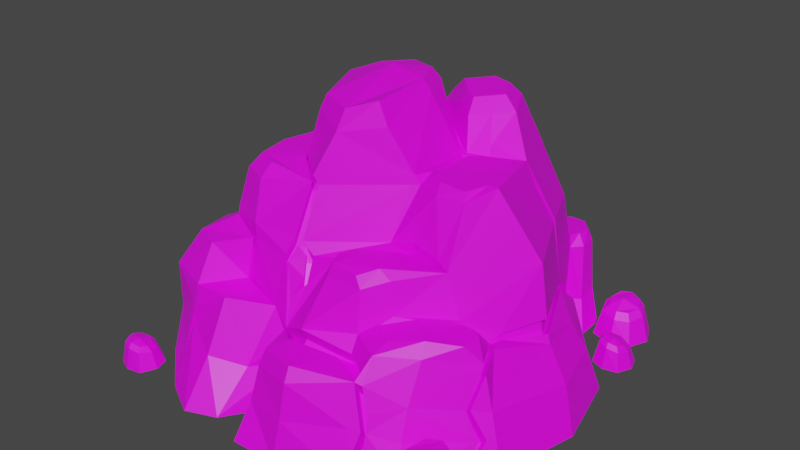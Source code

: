 # Source: new-rock.blend  (saved by Blender 2.80.75; exported with 4.5.12 LTS)
import bpy
from mathutils import Matrix  # noqa: F401  (used for matrix-valued properties, if any)

bpy.ops.wm.read_factory_settings(use_empty=True)
scene = bpy.context.scene
scene.name = 'Scene'

# ---- collections
col_collection = bpy.data.collections.new('Collection'); scene.collection.children.link(col_collection)

# ---- images (referenced by path relative to the original .blend; pixels are not part of the script)
import os
ASSET_DIR = os.environ.get("B2B_ASSET_DIR", "")  # directory of the original .blend (textures are referenced by path, not embedded)
HERE = os.path.dirname(os.path.abspath(__file__))  # packed textures are extracted next to this script under _unpacked/

def load_image(name, relpath, width, height, colorspace="sRGB"):
    """Load a texture the original file referenced (path relative to the .blend, or extracted next to this script)."""
    p = next((c for c in (os.path.join(HERE, relpath), os.path.join(ASSET_DIR, relpath)) if relpath and os.path.exists(c)), "")
    if p:
        img = bpy.data.images.load(p, check_existing=True)
        img.name = name
    else:  # same state as the original file: an image datablock whose file is absent (Cycles renders it pink)
        img = bpy.data.images.new(name, width, height)
        img.source = "FILE"
        img.filepath = "//" + (relpath or name)
    img.colorspace_settings.name = colorspace
    return img
img_treetexture_png = load_image('TreeTexture.png', 'TreeTexture.png', 1024, 1024, 'sRGB')

# ---- materials (node trees are filled in below, after node groups)
mat_material_001 = bpy.data.materials.new('Material.001')
mat_material_001.use_transparent_shadow = False

# ---- material node trees
mat_material_001.use_nodes = True; mat_material_001.node_tree.nodes.clear()
_N = mat_material_001.node_tree.nodes; _L = mat_material_001.node_tree.links
n0 = _N.new('ShaderNodeOutputMaterial'); n0.name = 'Material Output'; n0.location = (300, 300)
n1 = _N.new('ShaderNodeBsdfPrincipled'); n1.name = 'Principled BSDF'; n1.location = (10, 300)
n1.distribution = 'GGX'
n1.subsurface_method = 'BURLEY'
n1.inputs[3].default_value = 1.45
n1.inputs[27].default_value = (0.0, 0.0, 0.0, 1.0)
n1.inputs[28].default_value = 1.0
n2 = _N.new('ShaderNodeTexImage'); n2.name = 'Image Texture'; n2.location = (-280, 280)
n2.image = img_treetexture_png
_L.new(n1.outputs[0], n0.inputs[0])
_L.new(n2.outputs[0], n1.inputs[0])
n0.is_active_output = True

# ---- world
world_world = bpy.data.worlds.new('World'); scene.world = world_world
world_world.use_nodes = True; world_world.node_tree.nodes.clear()
_N = world_world.node_tree.nodes; _L = world_world.node_tree.links
n0 = _N.new('ShaderNodeOutputWorld'); n0.name = 'World Output'; n0.location = (300, 300)
n1 = _N.new('ShaderNodeBackground'); n1.name = 'Background'; n1.location = (10, 300)
n1.inputs[0].default_value = (0.05088, 0.05088, 0.05088, 1.0)
_L.new(n1.outputs[0], n0.inputs[0])
n0.is_active_output = True
world_world.color = (0.05088, 0.05088, 0.05088)
world_world.use_sun_shadow = False
world_world.sun_shadow_jitter_overblur = 0.0

# ---- meshes
me_cube_003 = bpy.data.meshes.new('Cube.003')
me_cube_003.from_pydata([(-1.412, -1.628, -0.0007963), (-1.442, -1.595, 0.1595), (-1.661, -1.605, -0.0007963), (-1.626, -1.583, 0.1941), (-1.389, -1.378, -0.0007963), (-1.432, -1.41, 0.1414), (-1.639, -1.356, -0.0007963), (-1.615, -1.398, 0.176), (-1.701, -1.473, -0.0007963), (-1.658, -1.486, 0.192), (-1.353, -1.496, -0.0007963), (-1.402, -1.496, 0.1431), (-1.545, -1.654, -0.0007963), (-1.539, -1.617, 0.1803), (-1.509, -1.313, -0.0007963), (-1.521, -1.364, 0.1548), (-1.547, -1.582, 0.2144), (-1.616, -1.555, 0.2254), (-1.643, -1.495, 0.2237), (-1.608, -1.425, 0.2111), (-1.533, -1.398, 0.1942), (-1.462, -1.435, 0.1835), (-1.439, -1.503, 0.1849), (-1.47, -1.564, 0.1979), (-1.532, -1.505, 0.2307), (1.15, -1.619, -0.0007963), (1.205, -1.557, 0.3039), (1.197, -1.215, 0.3683), (1.616, -1.619, -0.0007963), (1.55, -1.545, 0.2704), (1.616, -1.153, -0.0007963), (1.542, -1.204, 0.3348), (1.388, -1.058, -0.0007963), (1.372, -1.139, 0.3644), (1.404, -1.706, -0.0007963), (1.395, -1.614, 0.2736), (1.149, -1.38, 0.3426), (1.716, -1.386, -0.0007963), (1.62, -1.372, 0.2953), (1.213, -1.36, 0.4061), (1.251, -1.229, 0.4265), (1.357, -1.169, 0.4234), (1.493, -1.221, 0.3998), (1.555, -1.355, 0.3684), (1.499, -1.493, 0.3486), (1.376, -1.548, 0.3511), (1.258, -1.501, 0.3753), (1.358, -1.375, 0.4364), (1.585, 0.8727, -0.0007963), (1.554, 0.9055, 0.1595), (1.335, 0.8953, -0.0007963), (1.371, 0.9178, 0.1941), (1.607, 1.122, -0.0007963), (1.565, 1.091, 0.1414), (1.358, 1.145, -0.0007963), (1.381, 1.103, 0.176), (1.295, 1.027, -0.0007963), (1.338, 1.015, 0.192), (1.644, 1.005, -0.0007963), (1.594, 1.004, 0.1431), (1.451, 0.8467, -0.0007963), (1.457, 0.884, 0.1803), (1.487, 1.187, -0.0007963), (1.475, 1.137, 0.1548), (1.449, 0.9191, 0.2144), (1.381, 0.946, 0.2254), (1.354, 1.006, 0.2237), (1.388, 1.076, 0.2111), (1.463, 1.103, 0.1942), (1.534, 1.066, 0.1835), (1.558, 0.9974, 0.1849), (1.527, 0.9363, 0.1979), (1.464, 0.9961, 0.2307), (1.119, 1.273, -0.0007963), (1.161, 1.32, 0.2224), (1.119, 1.623, -0.0007963), (1.155, 1.576, 0.2707), (1.469, 1.273, -0.0007963), (1.419, 1.328, 0.1973), (1.469, 1.623, -0.0007963), (1.413, 1.585, 0.2455), (1.298, 1.695, -0.0007963), (1.286, 1.633, 0.2678), (1.31, 1.208, -0.0007963), (1.303, 1.277, 0.1997), (1.066, 1.456, -0.0007963), (1.119, 1.452, 0.2514), (1.544, 1.448, -0.0007963), (1.472, 1.459, 0.216), (1.167, 1.467, 0.299), (1.195, 1.566, 0.3144), (1.275, 1.611, 0.312), (1.376, 1.572, 0.2944), (1.423, 1.472, 0.2708), (1.381, 1.368, 0.2559), (1.289, 1.327, 0.2578), (1.2, 1.362, 0.2759), (1.275, 1.456, 0.3218), (-0.6419, 0.541, 2.183), (-0.478, -1.627, -0.0007963), (-0.3443, 0.6795, 2.227), (0.1411, -0.3095, 2.153), (-0.5155, -0.3273, 2.151), (-0.2512, 1.008, -0.0007963), (-0.2238, -0.4749, 2.07), (0.09879, 0.2548, 2.259), (-0.04029, 0.5538, 2.258), (-0.766, 0.2364, 2.15), (-0.3461, 0.8975, 1.289), (-0.3403, -0.8352, 1.289), (-0.9789, 0.2647, 1.374), (-0.2036, -1.092, 0.3566), (-0.9711, 0.7112, 1.3), (0.8548, 1.212, 0.2803), (0.3186, -0.4905, 1.333), (-0.7592, -0.8519, 1.289), (-1.294, 0.0848, 1.289), (-1.45, 0.1751, -0.0007963), (-1.409, 0.3657, -0.0007963), (-1.202, 0.5873, 1.334), (-1.087, -0.7083, 1.289), (0.3825, 1.249, 1.289), (0.4319, 1.384, -0.0007963), (0.8721, 1.192, -0.0007963), (0.9862, 0.7227, 1.27), (1.096, 1.108, -0.0007963), (0.7936, 1.163, 1.27), (0.894, -0.5479, 1.304), (0.4716, -1.01, 1.217), (0.02828, -0.8376, 1.191), (-0.2615, -1.307, -0.0007963), (-0.4963, 0.8474, 0.8053), (-0.3875, -1.032, 0.7629), (-0.9678, 0.7463, 0.8181), (0.04341, -0.7421, 1.21), (-0.7948, -0.9293, 0.8181), (-1.33, 0.007406, 0.8181), (-1.188, 0.5803, 0.8622), (0.4702, 1.392, 0.7663), (1.065, 0.7514, 0.6563), (0.853, 1.224, 0.7663), (-0.2135, -1.1, 0.664), (0.4933, -1.139, 0.748), (1.376, 0.434, 0.6045), (1.579, 0.6003, -0.0007963), (1.577, -0.7675, -0.0007963), (1.445, -0.7121, 0.4472), (-0.165, -1.741, -0.0007963), (0.742, -1.533, -0.0007963), (-0.07695, -1.52, 0.607), (0.7052, -1.346, 0.7094), (0.6313, 1.606, 0.7663), (0.5539, 1.687, -0.0007963), (1.048, 1.45, -0.0007963), (0.9203, 1.467, 0.7663), (-0.7526, 1.114, 0.8138), (-0.6876, 1.485, -0.0007963), (-1.191, 1.236, 0.8359), (-1.44, 1.579, -0.0007963), (-1.275, 0.7582, 0.8181), (-1.699, 0.8549, -0.0007963), (0.8798, -0.3387, 1.776), (0.4301, -0.2828, 1.764), (0.02601, 0.5999, 1.832), (0.3951, 0.346, 1.68), (-0.2592, 0.8842, 1.907), (0.8322, 0.506, 1.803), (-0.632, -0.3924, 1.736), (-0.8174, 1.013, 0.8881), (-0.7276, -1.244, 0.8028), (-0.7414, -1.729, -0.0007963), (-1.024, -1.257, 0.8181), (-1.054, -1.561, -0.0007963), (-1.462, -1.212, -0.0007963), (-1.505, -0.3083, 0.8181), (-1.659, -0.1467, -0.0007963), (-1.417, -1.116, 0.8181), (1.309, 0.05678, 1.27), (-1.171, -0.5215, 0.8181), (1.749, -0.07292, -0.0007963), (1.441, 0.01949, 0.6507), (0.4269, -0.1427, 1.824), (0.9991, -0.1059, 1.846), (-1.712, -0.7265, -0.0007963), (-1.56, -0.718, 0.8181), (-0.7686, -0.8723, 1.165), (-1.093, -0.7213, 1.21), (-1.015, -1.085, 1.125), (-1.25, -0.982, 1.125), (-1.116, -0.6019, 1.198), (-1.282, -0.6919, 1.125), (0.08071, 0.6445, 2.051), (0.2916, 0.4782, 2.049), (-0.1402, 0.8747, 2.063), (0.4911, 0.9132, 2.146), (0.63, 0.6316, 2.115), (0.1983, 1.028, 2.129), (0.4863, -1.06, 0.8777), (1.183, -0.4052, 0.7607), (1.346, -0.6959, 0.8013), (0.7525, -1.208, 0.8805), (1.261, -0.5345, 0.8013), (0.3992, -0.9724, 1.29), (0.08164, -0.8164, 1.293), (0.8498, -0.2986, 1.842), (0.5162, -0.2332, 1.848), (0.5058, -0.1252, 1.848), (0.9182, -0.1144, 1.847), (0.4908, 0.2073, 1.848), (0.8258, 0.3381, 1.848), (-0.1799, -0.4169, 2.253), (0.03661, -0.2848, 2.327), (-0.3472, 0.6027, 2.328), (-0.2978, 0.2687, 2.395), (-0.6013, 0.4845, 2.29), (-0.7073, 0.2244, 2.262), (-0.4771, -0.2956, 2.263), (0.03115, 0.2401, 2.355), (-0.0876, 0.4954, 2.354), (-0.04457, -1.477, 0.7399), (-0.3461, 0.8975, 0.4226), (1.024, -0.9606, 0.9902), (0.8103, -0.7984, 1.002), (1.235, -0.6198, 0.9584), (0.7764, -1.081, 0.9436), (1.233, -0.7857, 0.9436), (1.17, -0.5794, 0.9584), (0.1339, 0.6767, 2.172), (0.2762, 0.5644, 2.171), (-0.01516, 0.832, 2.18), (0.4109, 0.858, 2.236), (0.5046, 0.668, 2.216), (0.2133, 0.9356, 2.225), (0.5093, -0.4913, 1.303), (-0.1638, 1.2, 1.366), (-0.2145, 1.544, -0.0007963), (0.1403, -0.9927, 1.204), (-0.1873, 1.35, 0.8181), (0.2373, -1.732, -0.0007963), (0.2855, -1.618, 0.6581), (0.6373, -0.3566, 1.771), (0.5448, 0.4286, 1.783), (0.02907, 0.9514, 2.096), (0.4608, 0.5549, 2.082), (0.1619, -0.9583, 1.299), (0.62, -0.2902, 1.848), (0.5713, 0.2753, 1.848), (0.5917, -0.1477, 1.848), (0.2754, -1.555, 0.7712), (0.2724, 0.7674, 2.204), (0.09906, 0.8838, 2.203), (0.3904, 0.6162, 2.193), (0.6259, -0.8557, 1.274), (1.111, -1.373, -0.0007963), (1.05, -1.177, 0.5532), (1.054, -1.031, 0.8839), (0.1576, -0.7022, 1.313), (0.5186, -0.8526, 1.338), (0.6092, -0.9663, 0.9554), (0.9979, -0.6017, 0.9554), (0.2932, -0.7783, 1.352), (0.5185, 1.396, 0.8608), (0.8235, 1.263, 0.8608), (0.6461, 1.564, 0.8608), (0.8767, 1.455, 0.8608), (0.3486, 1.564, -0.0007963), (1.06, 1.194, -0.0007963), (0.9291, 1.317, 0.7663), (0.4867, 1.511, 0.7663), (0.8604, 1.347, 0.8608), (0.5554, 1.48, 0.8608), (0.8642, 1.691, -0.0007963), (0.7819, 1.562, 0.8608), (0.8042, 1.611, 0.7663), (-0.4751, -1.285, 0.2922), (-1.411, 0.1003, 0.4226), (-0.8342, 0.6354, 1.822), (0.4319, 1.384, 0.2784), (-1.332, 0.4544, 0.4226), (1.477, 0.5171, 0.3781), (1.511, -0.7398, 0.2402), (-0.1143, -1.588, 0.3112), (0.7236, -1.44, 0.3713), (0.5643, 1.642, 0.3966), (0.9584, 1.473, 0.3247), (-0.7146, 1.32, 0.4183), (-1.306, 1.373, 0.4524), (-1.516, 0.8284, 0.4226), (-0.7484, -1.445, 0.3631), (-1.087, -1.279, 0.4654), (-1.586, -0.2155, 0.4226), (-1.417, -1.116, 0.4226), (-1.652, -0.7048, 0.3809), (1.619, -0.006416, 0.376), (0.2637, -1.669, 0.3499), (1.065, -1.267, 0.3065), (0.3993, 1.572, 0.3297), (0.975, 1.273, 0.2834), (0.8005, 1.658, 0.3522), (-1.352, -0.1475, 0.9312), (-1.489, -0.6226, 0.9312), (-1.454, -0.3595, 0.9312), (-0.3641, -0.9121, 1.179), (-0.8886, 0.2041, 1.736), (-1.142, 0.7666, 0.8845), (-1.095, 0.6724, 0.9094), (-1.24, -0.4964, 0.9312), (-0.3378, -0.6322, 1.689), (-1.128, 1.143, 0.9122), (-0.6532, 0.8432, 0.873), (-0.9547, 0.7785, 0.8812), (-0.9382, -0.5622, 1.742), (-1.021, -0.6399, 1.623), (-0.9832, -0.277, 1.746), (-1.09, -0.2569, 1.623), (-0.7829, -0.7439, 1.623), (-0.7518, -0.6434, 1.741), (1.081, -1.383, -0.0007963), (1.083, -1.376, -0.0007963), (1.174, -1.185, 0.1992), (1.1, -1.35, 0.076), (1.334, -1.079, -0.0007963), (0.7575, -1.321, 0.6857), (0.07751, -1.224, 0.8341), (0.4415, -1.238, 0.7535), (0.03784, -1.314, 0.7772), (0.7238, -1.292, 0.7767), (0.8347, -1.384, 0.3502), (0.8038, -1.399, 0.3561), (0.8257, -1.348, 0.4831), (0.8474, -1.443, 0.1591), (0.06974, -1.195, 0.675), (0.4926, -1.083, 0.631), (0.7569, -1.265, 0.5687), (0.7046, -1.291, 0.5924), (0.4409, -1.182, 0.6365), (-0.2142, -1.045, 0.5469), (0.03721, -1.259, 0.6602), (0.07688, -1.169, 0.717), (0.7232, -1.236, 0.6597), (0.834, -1.328, 0.2332), (0.8032, -1.344, 0.2391), (0.8251, -1.292, 0.3661), (0.7414, -1.478, -0.0007963), (0.8468, -1.387, -0.0007963), (1.388, 0.03732, 0.8396), (1.057, 0.7484, 0.7203), (1.32, -0.8593, 0.4808), (1.392, -1.008, -0.0007963), (1.034, 0.9877, 0.3606), (1.088, 1.021, 0.1916), (1.427, -0.84, 0.2528), (1.031, 0.8261, 0.6737), (1.202, -0.3161, 0.794), (1.369, -0.6996, 0.7201), (1.465, -0.7941, 0.2471), (1.406, -1.004, 0.002311), (1.279, -0.4804, 0.7866), (1.341, -0.8344, 0.4751), (1.088, 0.9351, 0.4897), (1.228, -0.3141, 0.764), (1.417, 0.02802, 0.7225), (1.013, 0.7424, 0.6843), (1.022, 0.7454, 0.6203), (0.9881, 0.8201, 0.6377), (1.356, 0.02852, 0.7409), (1.345, 0.03135, 0.8036), (1.218, -0.5404, 0.7654), (1.303, -0.7019, 0.7654), (1.14, -0.4112, 0.7247), (1.236, -0.4863, 0.7506), (1.185, -0.3201, 0.7281), (1.037, 0.9239, 0.3452), (0.991, 0.9817, 0.3246), (1.298, -0.8404, 0.4392), (1.277, -0.8653, 0.4448), (1.045, 1.015, 0.1556), (1.422, -0.8001, 0.2111), (1.383, -0.846, 0.2168), (1.349, -1.014, -0.0007963), (1.14, -0.3656, 0.8099), (1.326, -0.7056, 0.6842), (1.363, -1.01, 0.002311), (1.045, 0.9291, 0.4538), (1.374, 0.02205, 0.6865), (0.6644, -0.8709, 1.005), (0.9639, -0.5764, 0.9546), (0.6304, -0.7931, 1.017), (0.3632, 0.374, 1.783), (0.5239, 0.46, 1.858), (1.018, -0.5385, 0.953), (1.052, 0.7467, 0.7559), (1.011, 0.6707, 1.27), (0.5278, -0.4771, 1.395), (0.343, 0.33, 1.782), (0.3677, -0.3111, 1.758), (0.3775, -0.2876, 1.835), (0.9255, 0.5126, 1.605), (0.7895, -0.5185, 1.354), (0.5093, -0.4913, 1.243), (0.3186, -0.4905, 1.274), (0.9862, 0.7227, 1.211), (0.8322, 0.506, 1.744), (0.894, -0.5479, 1.245), (1.052, 0.7467, 0.6966), (1.011, 0.6707, 1.211), (0.5278, -0.4771, 1.336), (0.9255, 0.5126, 1.545), (0.7895, -0.5185, 1.294), (-0.9623, 0.2536, 1.441), (-0.2894, -0.8074, 1.267), (-0.3354, -0.9289, 1.132), (-0.9629, 0.2846, 1.431), (-0.7948, -0.9293, 0.6967), (-0.7251, -0.8766, 1.045), (-0.6279, -0.3811, 1.745), (-0.862, 0.1985, 1.788), (-0.7251, -0.8766, 1.166), (-0.3415, -0.6143, 1.735), (-0.8841, 0.2394, 1.743), (-0.287, -0.6097, 1.669), (-0.7894, -0.9175, 0.8898), (-1.091, -0.7163, 1.24), (-1.093, -0.7213, 1.088), (-0.7686, -0.8723, 1.043), (-0.3875, -1.032, 0.6416), (-0.7584, -0.9264, 0.8801), (-1.116, -0.6019, 1.077), (-0.7894, -0.9175, 0.7685), (-0.7592, -0.8519, 1.168), (-1.091, -0.7163, 1.119), (-0.7584, -0.9264, 0.7587), (-0.2639, -0.7953, 1.22), (-0.3403, -0.8352, 1.215), (-0.9789, 0.2647, 1.3), (-0.9711, 0.7112, 1.226), (-1.294, 0.0848, 1.215), (-0.3641, -0.9121, 1.105), (-0.3875, -1.032, 0.6891), (-0.2615, -0.5975, 1.622), (-0.3378, -0.6322, 1.615), (-0.3129, -0.8907, 1.109), (-0.8529, 0.1946, 1.752), (-0.8886, 0.2041, 1.662), (-0.632, -0.3924, 1.662), (-0.9623, 0.2536, 1.367), (-0.9629, 0.2846, 1.357), (-0.6189, -0.385, 1.709), (-0.316, -0.6021, 1.688), (-0.8841, 0.2394, 1.669), (-0.1703, -0.816, 1.186), (-0.2146, -0.8497, 1.19), (-0.1326, -0.9338, 1.005), (-0.2436, -1.01, 0.8842), (-0.1685, -0.9289, 1.046), (-0.307, -0.8406, 1.239), (-0.2639, -0.7953, 1.225), (-0.3129, -0.8907, 1.114), (-0.1703, -0.816, 1.117), (-0.2146, -0.8497, 1.121), (-0.1326, -0.9338, 0.936), (-0.2436, -1.01, 0.8152), (-0.1685, -0.9289, 0.977), (-0.2842, -0.8363, 1.177), (-1.321, 0.02707, 0.8735), (-1.533, -0.7155, 0.8478), (-1.402, 0.1423, 0.4226), (-1.149, -0.553, 0.967), (-1.316, 0.06382, 0.8224), (-1.411, 0.1003, 0.3261), (-1.45, 0.1751, -0.0007963), (-1.171, -0.5215, 0.7216), (-1.33, 0.007406, 0.7216), (-1.56, -0.718, 0.7216), (-1.479, -0.7104, 0.811), (-1.321, 0.02707, 0.8412), (-1.402, 0.1423, 0.3261), (-1.149, -0.553, 0.8705), (-1.316, 0.06382, 0.726), (-1.173, -0.4718, 0.9539), (-1.149, -0.553, 0.9058), (-1.116, -0.6019, 1.137), (-1.173, -0.4718, 0.8927), (0.004268, 0.5897, 1.945), (-0.4005, 0.8813, 1.29), (-0.969, 0.7335, 0.994), (-0.3889, 0.8894, 1.54), (-0.4852, 0.8511, 0.5757), (-0.4963, 0.8474, 0.5398), (-0.9678, 0.7463, 0.5526), (-1.188, 0.5803, 0.5968), (-0.969, 0.7335, 0.7285), (-1.341, 0.4158, 0.4226), (-1.332, 0.4544, 0.3416), (-1.409, 0.3657, -0.0007963), (-1.188, 0.5803, 0.7813), (-1.341, 0.4158, 0.3416), (-1.202, -1.31, 0.1603), (-1.047, -1.285, 0.6198), (-0.9751, -1.255, 0.8156), (-1.091, -1.264, 0.6488), (-1.642, -0.6253, 0.3877), (-1.639, -0.6021, 0.3897), (-1.632, -0.7077, 0.4761), (-1.546, -0.7571, 0.8181), (-1.658, -0.5445, 0.2106), (-1.621, -0.6744, 0.5094), (-0.2097, -1.097, 0.5462), (-0.42, 1.017, 0.4527), (-0.2721, 1.038, 0.02627), (0.9612, 0.6875, 1.356), (0.9542, 0.6777, 1.381), (0.9492, 0.6706, 1.339), (0.476, 1.23, 1.285), (0.5566, 1.213, 1.281), (0.4085, 1.292, 1.134), (0.4245, 1.318, 1.039), (0.6221, 1.028, 1.766), (0.6662, 1.058, 1.639), (0.862, 1.006, 1.27), (-0.07777, 1.357, 0.8095), (0.1557, 1.305, 1.042), (0.1682, 1.327, 0.9865), (0.8467, 0.9611, 1.345), (0.6859, 0.9438, 1.703), (0.7636, 1.024, 1.463), (0.5229, 1.26, 1.152), (0.5322, 1.089, 1.636), (0.5105, 1.147, 1.489), (0.5202, 1.182, 1.388), (0.6444, 1.126, 1.464), (-0.06252, -1.165, 0.7522), (0.02619, -1.202, 0.8041), (-0.01757, -1.014, 0.9576), (-0.02542, -1.13, 0.8265), (-0.04496, -0.9741, 0.9715), (-1.692, -0.5138, -0.0007963)], [(385, 387)], [(12, 13, 3, 2), (8, 9, 7, 6), (14, 15, 5, 4), (10, 11, 1, 0), (11, 5, 21, 22), (5, 15, 20, 21), (4, 5, 11, 10), (2, 3, 9, 8), (13, 1, 23, 16), (15, 7, 19, 20), (6, 7, 15, 14), (0, 1, 13, 12), (24, 16, 23, 22), (20, 24, 22, 21), (19, 18, 24, 20), (18, 17, 16, 24), (9, 3, 17, 18), (3, 13, 16, 17), (1, 11, 22, 23), (7, 9, 18, 19), (32, 33, 31, 30), (37, 38, 29, 28), (34, 35, 26, 25), (35, 29, 44, 45), (29, 38, 43, 44), (28, 29, 35, 34), (36, 26, 46, 39), (38, 31, 42, 43), (30, 31, 38, 37), (25, 26, 36, 318, 317), (47, 39, 46, 45), (43, 47, 45, 44), (42, 41, 47, 43), (41, 40, 39, 47), (33, 27, 40, 41), (27, 36, 39, 40), (26, 35, 45, 46), (31, 33, 41, 42), (60, 61, 51, 50), (56, 57, 55, 54), (62, 63, 53, 52), (58, 59, 49, 48), (59, 53, 69, 70), (53, 63, 68, 69), (52, 53, 59, 58), (50, 51, 57, 56), (61, 49, 71, 64), (63, 55, 67, 68), (54, 55, 63, 62), (48, 49, 61, 60), (72, 64, 71, 70), (68, 72, 70, 69), (67, 66, 72, 68), (66, 65, 64, 72), (57, 51, 65, 66), (51, 61, 64, 65), (49, 59, 70, 71), (55, 57, 66, 67), (85, 86, 76, 75), (81, 82, 80, 79), (87, 88, 78, 77), (83, 84, 74, 73), (84, 78, 94, 95), (78, 88, 93, 94), (77, 78, 84, 83), (75, 76, 82, 81), (86, 74, 96, 89), (88, 80, 92, 93), (79, 80, 88, 87), (73, 74, 86, 85), (97, 89, 96, 95), (93, 97, 95, 94), (92, 91, 97, 93), (91, 90, 89, 97), (82, 76, 90, 91), (76, 86, 89, 90), (74, 84, 95, 96), (80, 82, 91, 92), (132, 411, 441, 438), (126, 518, 525, 519), (276, 98, 100, 165), (120, 115, 315, 312), (98, 107, 215, 214), (106, 100, 212, 218), (184, 465, 474, 473), (114, 233, 399, 400), (107, 102, 216, 215), (121, 234, 242, 196), (133, 131, 309, 310), (131, 133, 489, 488), (189, 186, 423, 427), (178, 136, 299, 306), (140, 126, 519, 124, 391, 346, 352), (138, 516, 526, 514, 126, 140), (173, 291, 292, 183), (177, 392, 397, 166, 182), (237, 234, 121, 515, 521, 520), (134, 129, 203, 256), (271, 298, 284, 153), (236, 323, 142, 197, 128), (266, 265, 152, 271, 153), (113, 140, 352, 349), (275, 117, 175, 290), (278, 137, 159, 287), (286, 157, 155, 285), (136, 174, 301, 299), (294, 238, 148, 282), (295, 254, 322, 329, 327), (293, 180, 146, 280), (350, 349, 373, 376), (146, 180, 357, 354), (111, 130, 147, 281), (142, 326, 200, 197), (283, 151, 273, 298), (268, 138, 261, 270), (297, 266, 153, 284), (296, 268, 151, 283), (286, 158, 160, 287), (288, 169, 499, 498, 289), (131, 155, 168, 309), (220, 103, 509, 508), (163, 388, 192, 191), (181, 162, 205, 206), (165, 193, 242, 234, 108), (144, 279, 293, 179), (121, 196, 194, 517, 527, 528, 529, 513), (149, 281, 294, 239), (115, 109, 307, 315), (307, 167, 311, 316), (166, 397, 407, 402), (167, 303, 313, 311), (116, 120, 312, 314), (289, 498, 497), (292, 503, 501), (274, 132, 169, 288), (291, 176, 504, 503, 292), (171, 135, 421, 185, 187), (132, 135, 499, 169), (184, 178, 306, 300), (184, 504, 465), (131, 220, 508), (235, 237, 520, 138, 277, 122), (182, 166, 209, 207), (351, 348, 379, 378), (279, 143, 180, 293), (127, 177, 182, 161), (355, 358, 374, 377), (102, 104, 210, 216), (185, 186, 188, 187), (186, 189, 190, 188), (174, 184, 300, 301), (310, 309, 168, 308), (178, 184, 473, 471), (176, 171, 187, 188), (194, 196, 232, 230), (242, 193, 229, 250), (259, 390, 386, 385, 258, 222), (165, 163, 191, 193), (259, 226, 198), (254, 347, 199, 255), (221, 222, 258, 224), (180, 361, 360, 357), (260, 256, 203, 244), (252, 127, 257), (236, 128, 202, 244), (247, 245, 204, 207), (246, 247, 207, 209), (240, 161, 204, 245), (241, 164, 208, 246), (164, 181, 206, 208), (161, 182, 207, 204), (109, 302, 437, 433), (218, 212, 213, 217), (217, 213, 210, 211), (212, 214, 215, 213), (104, 101, 211, 210), (105, 106, 218, 217), (100, 98, 214, 212), (141, 149, 219), (239, 150, 248), (259, 222, 221, 225, 223, 226), (197, 200, 224, 258), (201, 198, 226, 223), (197, 258, 385), (199, 201, 223, 225), (250, 249, 230, 232), (249, 251, 231, 230), (193, 191, 227, 229), (243, 195, 231, 251), (195, 194, 230, 231), (191, 192, 228, 227), (227, 228, 251, 249), (229, 227, 249, 250), (149, 239, 248, 219), (248, 324, 325, 219), (166, 241, 246, 209), (162, 240, 245, 205), (208, 206, 247, 246), (206, 205, 245, 247), (129, 236, 244, 203), (257, 260, 244, 202), (196, 242, 250, 232), (114, 393, 240, 162), (281, 147, 238, 294), (129, 141, 531, 534, 535), (131, 108, 234, 237), (286, 287, 159, 157), (127, 233, 260, 257), (255, 199, 225, 221), (200, 255, 221, 224), (128, 252, 257, 202), (233, 114, 256, 260), (150, 322, 326), (280, 146, 358, 355), (136, 275, 290, 174), (114, 134, 256), (99, 130, 111, 274), (261, 262, 269, 264, 272, 263, 270), (154, 273, 272, 264), (138, 140, 262, 261), (267, 154, 264, 269), (140, 267, 269, 262), (277, 138, 268, 296), (113, 123, 266, 297), (151, 268, 270, 263), (123, 122, 265, 266), (298, 273, 154, 284), (272, 273, 151, 263), (145, 280, 355, 356), (213, 215, 216, 210), (112, 110, 434, 435), (112, 276, 165, 486, 484), (122, 277, 296, 265), (140, 113, 297, 267), (303, 167, 444, 443), (99, 274, 288, 170), (183, 292, 501, 505, 536), (172, 289, 497, 291, 173), (170, 288, 289, 172), (158, 286, 285, 156), (265, 296, 283, 152), (267, 297, 284, 154), (152, 283, 298, 271), (141, 507, 111, 281, 149), (125, 350, 359, 279, 144), (179, 293, 280, 145), (253, 320, 295, 327, 330, 148), (239, 294, 282, 150), (118, 278, 287, 160), (117, 466, 492, 118), (141, 132, 507), (123, 113, 349, 350, 125), (467, 479, 464, 475, 477), (101, 105, 217, 211), (197, 385, 252, 128), (326, 142, 332, 339), (219, 325, 141), (220, 131, 237, 235, 103), (134, 450, 452, 453, 454, 451, 411, 132, 141, 129), (132, 426, 431, 425), (306, 299, 301), (112, 119, 116, 110), (186, 185, 424, 423), (415, 416, 442, 447), (305, 310, 308, 304), (425, 431, 428, 413), (316, 311, 312, 315), (303, 314, 313), (307, 316, 315), (311, 313, 314, 312), (410, 420, 439, 432), (155, 157, 308, 168), (137, 133, 310, 305), (157, 159, 304, 308), (159, 137, 305, 304), (321, 319, 27, 33, 32), (319, 320, 318, 36, 27), (141, 325, 337, 336), (328, 150, 282), (327, 329, 342, 340), (150, 324, 248), (148, 328, 282), (322, 150, 334, 333), (329, 322, 333, 342), (326, 322, 254, 255, 200), (325, 324, 335, 337), (150, 328, 341, 334), (148, 330, 344, 343), (332, 335, 334), (340, 342, 333, 334, 341), (339, 332, 334), (341, 343, 344, 340), (337, 335, 332, 331), (336, 337, 331), (332, 338, 331), (338, 336, 331), (142, 323, 338, 332), (324, 150, 334, 335), (150, 326, 339, 334), (323, 532, 531, 141, 336, 338), (328, 148, 343, 341), (330, 327, 340, 344), (372, 363, 383), (348, 351, 295, 320, 253), (346, 345, 366, 362), (358, 354, 381, 374), (347, 351, 378, 375), (361, 139, 363, 384), (351, 347, 254, 295), (345, 346, 391, 392, 177), (199, 347, 375, 368), (360, 361, 384, 371), (345, 353, 380, 366), (198, 201, 367, 369), (361, 180, 143, 139), (354, 358, 146), (348, 356, 382, 379), (359, 139, 143, 279), (357, 360, 371, 370), (353, 198, 369, 380), (363, 365, 384), (363, 362, 366, 365), (364, 362, 363), (373, 364, 363, 372), (366, 380, 369, 371, 365), (368, 375, 374, 381), (376, 373, 372), (382, 377, 378, 379), (370, 371, 369, 367), (371, 384, 365), (377, 374, 375, 378), (381, 370, 367, 368), (383, 376, 372), (139, 359, 383, 363), (352, 346, 362, 364), (354, 357, 370, 381), (201, 199, 368, 367), (349, 352, 364, 373), (356, 355, 377, 382), (359, 350, 376, 383), (385, 386, 127, 252), (397, 392, 405, 407), (386, 390, 127), (259, 198, 390), (124, 510, 512, 401), (395, 396, 101, 104, 418, 420), (388, 389, 243, 192), (393, 398, 127, 161, 240), (389, 166, 195, 243), (395, 420, 410, 114), (127, 390, 198, 353, 345, 177), (396, 394, 105, 101), (399, 403, 408, 406), (406, 400, 399), (405, 404, 401), (402, 407, 405, 401, 512), (233, 127, 403, 399), (398, 393, 406, 408), (131, 484, 108), (127, 398, 408, 403), (393, 114, 400, 406), (392, 391, 404, 405), (391, 124, 401, 404), (112, 412, 419, 276), (409, 116, 314, 303), (419, 416, 107, 98, 276), (116, 409, 445, 436), (418, 415, 447, 448), (306, 301, 300), (417, 115, 429, 414), (115, 417, 302, 109), (415, 418, 104, 102), (416, 415, 102, 107), (110, 116, 436, 434), (416, 419, 449, 442), (422, 115, 120), (450, 410, 456, 458), (189, 422, 120, 116, 464, 479), (426, 417, 414, 431), (417, 426, 132, 302), (423, 424, 429, 430), (424, 414, 429), (430, 427, 423), (428, 431, 414, 424), (422, 189, 427, 430), (421, 135, 413, 428), (185, 421, 428, 424), (115, 422, 430, 429), (135, 132, 425, 413), (434, 436, 445), (443, 442, 449), (440, 448, 447, 444), (444, 447, 442, 443), (437, 441, 432, 433), (434, 445, 446, 435), (432, 439, 440, 433), (438, 441, 437), (449, 446, 445, 443), (439, 448, 440), (419, 412, 446, 449), (167, 307, 440, 444), (420, 418, 448, 439), (412, 112, 435, 446), (302, 132, 438, 437), (409, 303, 443, 445), (307, 109, 433, 440), (456, 457, 463, 459, 458), (411, 455, 463, 457), (450, 134, 114, 410), (451, 455, 411), (459, 462, 461, 460, 458), (454, 453, 461, 462), (452, 450, 458, 460), (455, 451, 459, 463), (451, 454, 462, 459), (453, 452, 460, 461), (472, 475, 478), (136, 178, 471, 472), (466, 468, 137, 492), (465, 467, 477, 474), (467, 465, 190, 189), (468, 464, 116), (471, 473, 474, 477), (469, 472, 478, 476), (477, 475, 472, 471), (476, 470, 469), (464, 468, 478, 475), (468, 466, 476, 478), (275, 136, 472, 469), (117, 275, 469, 470), (466, 117, 470, 476), (482, 480, 481), (189, 479, 482, 481), (467, 189, 481, 480), (485, 137, 119, 112), (165, 108, 484, 486), (394, 483, 106, 105), (192, 243, 251, 228), (131, 485, 112, 484), (483, 165, 100, 106), (489, 491, 487, 488), (489, 490, 491), (133, 137, 490, 489), (131, 488, 487), (485, 131, 487, 491), (137, 485, 491, 490), (494, 496, 493), (118, 492, 496, 494), (137, 278, 493, 495), (496, 495, 493), (278, 118, 494, 493), (492, 137, 495, 496), (497, 500, 171, 176, 291), (171, 500, 497, 498), (499, 135, 171), (498, 499, 171), (502, 505, 501), (503, 504, 184), (465, 504, 176, 188, 190), (501, 503, 184, 506, 502), (502, 506, 184, 174, 290), (507, 132, 274, 111), (508, 509, 156, 285), (131, 508, 285, 155), (520, 522, 516, 138), (516, 522, 520, 521, 515), (519, 510, 124), (510, 519, 525, 518, 517, 524, 523, 511), (511, 523, 524, 517, 194, 195, 166), (514, 526, 516, 515, 513), (513, 515, 121), (512, 510, 511, 166, 402), (513, 529, 528, 527, 517, 518, 530, 514), (514, 530, 518, 126), (535, 534, 531, 532, 533, 129), (533, 532, 323, 236, 129), (116, 119, 137, 468), (536, 505, 502, 290, 175), (114, 162, 395), (162, 181, 396, 395), (181, 164, 394, 396), (163, 165, 483), (388, 163, 483, 394), (164, 241, 389, 388, 394), (166, 389, 241)])
_uv = me_cube_003.uv_layers.new(name='UVMap')
_uv.uv.foreach_set('vector', [0.5375, 0.3536, 0.5367, 0.5398, 0.5367, 0.5398, 0.5375, 0.3536, 0.6312, 0.3536, 0.6304, 0.5398, 0.7242, 0.5398, 0.725, 0.3536, 0.725, 0.3536, 0.7242, 0.5398, 0.7242, 0.5398, 0.725, 0.3536, 0.6312, 0.3536, 0.6304, 0.5398, 0.5367, 0.5398, 0.5375, 0.3536, 0.6343, 0.657, 0.7281, 0.657, 0.7281, 0.657, 0.6343, 0.657, 0.7281, 0.657, 0.7281, 0.657, 0.7281, 0.657, 0.7281, 0.657, 0.725, 0.3536, 0.7242, 0.5398, 0.6304, 0.5398, 0.6312, 0.3536, 0.5375, 0.3536, 0.5367, 0.5398, 0.6304, 0.5398, 0.6312, 0.3536, 0.5406, 0.657, 0.5406, 0.657, 0.5406, 0.657, 0.5406, 0.657, 0.7281, 0.657, 0.7281, 0.657, 0.7281, 0.657, 0.7281, 0.657, 0.725, 0.3536, 0.7242, 0.5398, 0.7242, 0.5398, 0.725, 0.3536, 0.5375, 0.3536, 0.5367, 0.5398, 0.5367, 0.5398, 0.5375, 0.3536, 0.6148, 0.6141, 0.5211, 0.6141, 0.5211, 0.6141, 0.6148, 0.6141, 0.7086, 0.6141, 0.6148, 0.6141, 0.6148, 0.6141, 0.7086, 0.6141, 0.7086, 0.6141, 0.6148, 0.6141, 0.6148, 0.6141, 0.7086, 0.6141, 0.6148, 0.6141, 0.5211, 0.6141, 0.5211, 0.6141, 0.6148, 0.6141, 0.6343, 0.657, 0.5406, 0.657, 0.5406, 0.657, 0.6343, 0.657, 0.5406, 0.657, 0.5406, 0.657, 0.5406, 0.657, 0.5406, 0.657, 0.5406, 0.657, 0.6343, 0.657, 0.6343, 0.657, 0.5406, 0.657, 0.7281, 0.657, 0.6343, 0.657, 0.6343, 0.657, 0.7281, 0.657, 0.6312, 0.3536, 0.6304, 0.5398, 0.7242, 0.5398, 0.725, 0.3536, 0.725, 0.3536, 0.7242, 0.5398, 0.7242, 0.5398, 0.725, 0.3536, 0.6312, 0.3536, 0.6304, 0.5398, 0.5367, 0.5398, 0.5375, 0.3536, 0.6343, 0.657, 0.7281, 0.657, 0.7281, 0.657, 0.6343, 0.657, 0.7281, 0.657, 0.7281, 0.657, 0.7281, 0.657, 0.7281, 0.657, 0.725, 0.3536, 0.7242, 0.5398, 0.6304, 0.5398, 0.6312, 0.3536, 0.5406, 0.657, 0.5406, 0.657, 0.5406, 0.657, 0.5406, 0.657, 0.7281, 0.657, 0.7281, 0.657, 0.7281, 0.657, 0.7281, 0.657, 0.725, 0.3536, 0.7242, 0.5398, 0.7242, 0.5398, 0.725, 0.3536, 0.5375, 0.3536, 0.5367, 0.5398, 0.5367, 0.5398, 0.5367, 0.3607, 0.5375, 0.3536, 0.6148, 0.6141, 0.5211, 0.6141, 0.5211, 0.6141, 0.6148, 0.6141, 0.7086, 0.6141, 0.6148, 0.6141, 0.6148, 0.6141, 0.7086, 0.6141, 0.7086, 0.6141, 0.6148, 0.6141, 0.6148, 0.6141, 0.7086, 0.6141, 0.6148, 0.6141, 0.5211, 0.6141, 0.5211, 0.6141, 0.6148, 0.6141, 0.6343, 0.657, 0.5406, 0.657, 0.5406, 0.657, 0.6343, 0.657, 0.5406, 0.657, 0.5406, 0.657, 0.5406, 0.657, 0.5406, 0.657, 0.5406, 0.657, 0.6343, 0.657, 0.6343, 0.657, 0.5406, 0.657, 0.7281, 0.657, 0.6343, 0.657, 0.6343, 0.657, 0.7281, 0.657, 0.5375, 0.3536, 0.5367, 0.5398, 0.5367, 0.5398, 0.5375, 0.3536, 0.6312, 0.3536, 0.6304, 0.5398, 0.7242, 0.5398, 0.725, 0.3536, 0.725, 0.3536, 0.7242, 0.5398, 0.7242, 0.5398, 0.725, 0.3536, 0.6312, 0.3536, 0.6304, 0.5398, 0.5367, 0.5398, 0.5375, 0.3536, 0.6343, 0.657, 0.7281, 0.657, 0.7281, 0.657, 0.6343, 0.657, 0.7281, 0.657, 0.7281, 0.657, 0.7281, 0.657, 0.7281, 0.657, 0.725, 0.3536, 0.7242, 0.5398, 0.6304, 0.5398, 0.6312, 0.3536, 0.5375, 0.3536, 0.5367, 0.5398, 0.6304, 0.5398, 0.6312, 0.3536, 0.5406, 0.657, 0.5406, 0.657, 0.5406, 0.657, 0.5406, 0.657, 0.7281, 0.657, 0.7281, 0.657, 0.7281, 0.657, 0.7281, 0.657, 0.725, 0.3536, 0.7242, 0.5398, 0.7242, 0.5398, 0.725, 0.3536, 0.5375, 0.3536, 0.5367, 0.5398, 0.5367, 0.5398, 0.5375, 0.3536, 0.6148, 0.6141, 0.5211, 0.6141, 0.5211, 0.6141, 0.6148, 0.6141, 0.7086, 0.6141, 0.6148, 0.6141, 0.6148, 0.6141, 0.7086, 0.6141, 0.7086, 0.6141, 0.6148, 0.6141, 0.6148, 0.6141, 0.7086, 0.6141, 0.6148, 0.6141, 0.5211, 0.6141, 0.5211, 0.6141, 0.6148, 0.6141, 0.6343, 0.657, 0.5406, 0.657, 0.5406, 0.657, 0.6343, 0.657, 0.5406, 0.657, 0.5406, 0.657, 0.5406, 0.657, 0.5406, 0.657, 0.5406, 0.657, 0.6343, 0.657, 0.6343, 0.657, 0.5406, 0.657, 0.7281, 0.657, 0.6343, 0.657, 0.6343, 0.657, 0.7281, 0.657, 0.5375, 0.3536, 0.5367, 0.5398, 0.5367, 0.5398, 0.5375, 0.3536, 0.6312, 0.3536, 0.6304, 0.5398, 0.7242, 0.5398, 0.725, 0.3536, 0.725, 0.3536, 0.7242, 0.5398, 0.7242, 0.5398, 0.725, 0.3536, 0.6312, 0.3536, 0.6304, 0.5398, 0.5367, 0.5398, 0.5375, 0.3536, 0.6343, 0.657, 0.7281, 0.657, 0.7281, 0.657, 0.6343, 0.657, 0.7281, 0.657, 0.7281, 0.657, 0.7281, 0.657, 0.7281, 0.657, 0.725, 0.3536, 0.7242, 0.5398, 0.6304, 0.5398, 0.6312, 0.3536, 0.5375, 0.3536, 0.5367, 0.5398, 0.6304, 0.5398, 0.6312, 0.3536, 0.5406, 0.657, 0.5406, 0.657, 0.5406, 0.657, 0.5406, 0.657, 0.7281, 0.657, 0.7281, 0.657, 0.7281, 0.657, 0.7281, 0.657, 0.725, 0.3536, 0.7242, 0.5398, 0.7242, 0.5398, 0.725, 0.3536, 0.5375, 0.3536, 0.5367, 0.5398, 0.5367, 0.5398, 0.5375, 0.3536, 0.6148, 0.6141, 0.5211, 0.6141, 0.5211, 0.6141, 0.6148, 0.6141, 0.7086, 0.6141, 0.6148, 0.6141, 0.6148, 0.6141, 0.7086, 0.6141, 0.7086, 0.6141, 0.6148, 0.6141, 0.6148, 0.6141, 0.7086, 0.6141, 0.6148, 0.6141, 0.5211, 0.6141, 0.5211, 0.6141, 0.6148, 0.6141, 0.6343, 0.657, 0.5406, 0.657, 0.5406, 0.657, 0.6343, 0.657, 0.5406, 0.657, 0.5406, 0.657, 0.5406, 0.657, 0.5406, 0.657, 0.5406, 0.657, 0.6343, 0.657, 0.6343, 0.657, 0.5406, 0.657, 0.7281, 0.657, 0.6343, 0.657, 0.6343, 0.657, 0.7281, 0.657, 0.6468, 0.3614, 0.6551, 0.3581, 0.6551, 0.3581, 0.6468, 0.3614, 0.6772, 0.4865, 0.6709, 0.5069, 0.6757, 0.4972, 0.6805, 0.4865, 0.5978, 0.5087, 0.6072, 0.5447, 0.6217, 0.5491, 0.6258, 0.5171, 0.5855, 0.4972, 0.6015, 0.4972, 0.6003, 0.5306, 0.5887, 0.5306, 0.5676, 0.6652, 0.5676, 0.6652, 0.5676, 0.6652, 0.5676, 0.6652, 0.7206, 0.6652, 0.6441, 0.6652, 0.6441, 0.6652, 0.7206, 0.6652, 0.5859, 0.3569, 0.5859, 0.3569, 0.5859, 0.3569, 0.5859, 0.3569, 0.6856, 0.5555, 0.6872, 0.5557, 0.6872, 0.5557, 0.6856, 0.5555, 0.5676, 0.6652, 0.5676, 0.6652, 0.5676, 0.6652, 0.5676, 0.6652, 0.6571, 0.4876, 0.6305, 0.4919, 0.6399, 0.5322, 0.6481, 0.5341, 0.5553, 0.544, 0.6318, 0.544, 0.6318, 0.544, 0.5553, 0.544, 0.6318, 0.544, 0.5553, 0.544, 0.5553, 0.544, 0.6318, 0.544, 0.5859, 0.3576, 0.5859, 0.3576, 0.5859, 0.3576, 0.5859, 0.3576, 0.5553, 0.544, 0.5553, 0.544, 0.5553, 0.544, 0.5553, 0.544, 0.68, 0.4587, 0.6772, 0.4865, 0.6805, 0.4865, 0.6865, 0.4865, 0.6897, 0.4581, 0.69, 0.4561, 0.6887, 0.4536, 0.6614, 0.4587, 0.6592, 0.4737, 0.6639, 0.4799, 0.6656, 0.4871, 0.6772, 0.4865, 0.68, 0.4587, 0.5583, 0.4239, 0.5636, 0.4478, 0.5359, 0.4455, 0.529, 0.4239, 0.7108, 0.5125, 0.6558, 0.5125, 0.64, 0.5307, 0.6228, 0.5415, 0.6536, 0.5439, 0.6293, 0.4615, 0.6305, 0.4919, 0.6571, 0.4876, 0.6584, 0.479, 0.6461, 0.4739, 0.6347, 0.4611, 0.7068, 0.5987, 0.7083, 0.599, 0.7083, 0.599, 0.7068, 0.5987, 0.6806, 0.3684, 0.6775, 0.4037, 0.6852, 0.4009, 0.6896, 0.3684, 0.6478, 0.4568, 0.6447, 0.4198, 0.665, 0.4112, 0.6646, 0.427, 0.6639, 0.458, 0.7052, 0.356, 0.6287, 0.356, 0.6379, 0.356, 0.6613, 0.356, 0.6973, 0.356, 0.6801, 0.4318, 0.68, 0.4587, 0.6887, 0.4536, 0.6889, 0.4362, 0.5697, 0.4107, 0.5678, 0.3684, 0.5576, 0.3684, 0.5611, 0.4107, 0.5735, 0.4107, 0.5806, 0.4546, 0.5763, 0.4502, 0.5645, 0.4107, 0.5748, 0.4137, 0.5804, 0.452, 0.6018, 0.4498, 0.6036, 0.4103, 0.5651, 0.585, 0.5651, 0.585, 0.5651, 0.585, 0.5651, 0.585, 0.6513, 0.4035, 0.65, 0.3684, 0.6746, 0.3684, 0.6737, 0.4056, 0.6912, 0.3524, 0.6897, 0.3819, 0.6754, 0.3952, 0.6787, 0.3749, 0.6792, 0.3617, 0.7174, 0.4061, 0.7087, 0.4335, 0.7089, 0.4132, 0.7121, 0.3925, 0.7037, 0.3654, 0.7037, 0.3636, 0.7037, 0.3636, 0.7037, 0.3654, 0.7089, 0.4132, 0.7087, 0.4335, 0.7008, 0.4471, 0.7052, 0.4404, 0.6285, 0.4041, 0.6257, 0.3684, 0.6304, 0.3684, 0.6329, 0.3996, 0.6625, 0.4014, 0.6738, 0.4043, 0.6751, 0.4146, 0.6622, 0.4172, 0.666, 0.4081, 0.6692, 0.445, 0.6777, 0.445, 0.6775, 0.4037, 0.6318, 0.544, 0.6318, 0.544, 0.6318, 0.544, 0.6318, 0.544, 0.686, 0.3968, 0.6901, 0.3684, 0.6896, 0.3684, 0.6852, 0.4009, 0.6579, 0.4014, 0.6622, 0.445, 0.6692, 0.445, 0.666, 0.4081, 0.5748, 0.4137, 0.5683, 0.3684, 0.5556, 0.3684, 0.5645, 0.4107, 0.642, 0.4445, 0.6445, 0.4693, 0.6154, 0.4701, 0.607, 0.459, 0.6038, 0.4457, 0.6293, 0.544, 0.6148, 0.544, 0.6148, 0.544, 0.6318, 0.544, 0.6422, 0.2304, 0.6422, 0.2265, 0.6411, 0.2265, 0.6372, 0.2303, 0.7044, 0.4818, 0.7044, 0.4818, 0.7044, 0.4818, 0.7044, 0.4818, 0.6969, 0.6553, 0.6952, 0.655, 0.6952, 0.655, 0.6969, 0.6553, 0.6258, 0.5218, 0.6316, 0.5304, 0.6399, 0.5322, 0.6305, 0.4919, 0.6216, 0.4876, 0.7154, 0.3684, 0.7105, 0.4063, 0.7174, 0.4061, 0.7237, 0.3684, 0.6571, 0.4876, 0.6481, 0.5341, 0.6624, 0.535, 0.6699, 0.5105, 0.6645, 0.5069, 0.6634, 0.4988, 0.6639, 0.4931, 0.6617, 0.4873, 0.6347, 0.4291, 0.6329, 0.3996, 0.6513, 0.4035, 0.6524, 0.4342, 0.6015, 0.4972, 0.6219, 0.4972, 0.622, 0.5371, 0.6003, 0.5306, 0.6075, 0.5969, 0.5407, 0.5969, 0.5407, 0.5969, 0.6008, 0.5969, 0.7044, 0.4818, 0.7044, 0.4818, 0.7044, 0.4818, 0.7044, 0.4818, 0.5407, 0.5969, 0.5407, 0.5969, 0.5407, 0.5969, 0.5407, 0.5969, 0.5754, 0.4972, 0.5855, 0.4972, 0.5887, 0.5306, 0.5853, 0.5306, 0.5861, 0.407, 0.5874, 0.4304, 0.5832, 0.4076, 0.5359, 0.4455, 0.5383, 0.4508, 0.5372, 0.4458, 0.6741, 0.4404, 0.6844, 0.4671, 0.6445, 0.4693, 0.642, 0.4445, 0.5636, 0.4478, 0.5636, 0.4702, 0.5485, 0.4702, 0.5383, 0.4508, 0.5359, 0.4455, 0.6097, 0.4702, 0.6366, 0.4702, 0.6372, 0.4743, 0.6397, 0.4898, 0.6108, 0.4876, 0.6172, 0.5874, 0.6172, 0.5874, 0.6172, 0.5874, 0.6172, 0.5874, 0.5651, 0.585, 0.5651, 0.585, 0.5651, 0.585, 0.5651, 0.585, 0.6222, 0.3768, 0.6222, 0.3768, 0.6222, 0.3768, 0.6422, 0.2342, 0.6422, 0.2304, 0.6372, 0.2303, 0.628, 0.4163, 0.6293, 0.4615, 0.6347, 0.4611, 0.6614, 0.4587, 0.6595, 0.4317, 0.6595, 0.4163, 0.6985, 0.6556, 0.6985, 0.6556, 0.6985, 0.6556, 0.6985, 0.6556, 0.7037, 0.3647, 0.7037, 0.3672, 0.7037, 0.3672, 0.7037, 0.3647, 0.7105, 0.4063, 0.7056, 0.4289, 0.7087, 0.4335, 0.7174, 0.4061, 0.6342, 0.5143, 0.7108, 0.5125, 0.6536, 0.5439, 0.6316, 0.5401, 0.7037, 0.3648, 0.7037, 0.3624, 0.7037, 0.3624, 0.7037, 0.3648, 0.5676, 0.6652, 0.6441, 0.6652, 0.6441, 0.6652, 0.5676, 0.6652, 0.6172, 0.5874, 0.5407, 0.5874, 0.5407, 0.5874, 0.6172, 0.5874, 0.5407, 0.5874, 0.5407, 0.5874, 0.5407, 0.5874, 0.5407, 0.5874, 0.5651, 0.585, 0.5651, 0.585, 0.5651, 0.585, 0.5651, 0.585, 0.5407, 0.5874, 0.6172, 0.5874, 0.6001, 0.5874, 0.5407, 0.5874, 0.5874, 0.3535, 0.5874, 0.3535, 0.5874, 0.3535, 0.5874, 0.3535, 0.5636, 0.4702, 0.6097, 0.4702, 0.6108, 0.4876, 0.5831, 0.4876, 0.6985, 0.6556, 0.622, 0.6556, 0.622, 0.6556, 0.6985, 0.6556, 0.622, 0.6556, 0.622, 0.6556, 0.622, 0.6556, 0.622, 0.6556, 0.674, 0.386, 0.6461, 0.3678, 0.6693, 0.3573, 0.6549, 0.3582, 0.6886, 0.3775, 0.674, 0.3862, 0.6279, 0.4818, 0.7044, 0.4818, 0.7044, 0.4818, 0.6279, 0.4818, 0.7083, 0.544, 0.7083, 0.544, 0.7083, 0.544, 0.6897, 0.3819, 0.7028, 0.3747, 0.7041, 0.4067, 0.6898, 0.415, 0.6937, 0.5874, 0.6937, 0.5903, 0.6937, 0.5906, 0.6937, 0.5874, 0.6664, 0.5901, 0.6664, 0.5913, 0.6664, 0.5921, 0.6664, 0.5919, 0.6929, 0.5969, 0.6922, 0.5969, 0.6937, 0.5969, 0.6937, 0.5969, 0.7083, 0.599, 0.7083, 0.599, 0.7083, 0.599, 0.7083, 0.599, 0.7083, 0.599, 0.7083, 0.599, 0.7083, 0.599, 0.6929, 0.5938, 0.6921, 0.5938, 0.6938, 0.5938, 0.6939, 0.5938, 0.6937, 0.5938, 0.6929, 0.5938, 0.6939, 0.5938, 0.6937, 0.5938, 0.6969, 0.6553, 0.6985, 0.6556, 0.6985, 0.6556, 0.6969, 0.6553, 0.6985, 0.6556, 0.6985, 0.6556, 0.6985, 0.6556, 0.6985, 0.6556, 0.6985, 0.6556, 0.6969, 0.6553, 0.6969, 0.6553, 0.6985, 0.6556, 0.6985, 0.6556, 0.6985, 0.6556, 0.6985, 0.6556, 0.6985, 0.6556, 0.6454, 0.3569, 0.6457, 0.358, 0.6457, 0.358, 0.6454, 0.3569, 0.7177, 0.603, 0.6412, 0.603, 0.6412, 0.603, 0.7177, 0.603, 0.7177, 0.603, 0.6412, 0.603, 0.6412, 0.603, 0.7177, 0.603, 0.6412, 0.603, 0.5648, 0.603, 0.5648, 0.603, 0.6412, 0.603, 0.6441, 0.6652, 0.7204, 0.6539, 0.7206, 0.6652, 0.6441, 0.6652, 0.7206, 0.6652, 0.7206, 0.6652, 0.7206, 0.6652, 0.7206, 0.6652, 0.6441, 0.6652, 0.5676, 0.6652, 0.5676, 0.6652, 0.6441, 0.6652, 0.7083, 0.544, 0.7083, 0.5364, 0.7083, 0.544, 0.7083, 0.5364, 0.7083, 0.544, 0.7083, 0.544, 0.6937, 0.5895, 0.6937, 0.5903, 0.6937, 0.5874, 0.6937, 0.5874, 0.6937, 0.5874, 0.6937, 0.5874, 0.7083, 0.544, 0.7083, 0.544, 0.7083, 0.544, 0.7083, 0.544, 0.7083, 0.544, 0.7083, 0.544, 0.7083, 0.544, 0.7083, 0.544, 0.6449, 0.3555, 0.6886, 0.3775, 0.6549, 0.3582, 0.7083, 0.544, 0.7083, 0.544, 0.7083, 0.544, 0.7083, 0.544, 0.6172, 0.5969, 0.6937, 0.5969, 0.6937, 0.5969, 0.6172, 0.5969, 0.6937, 0.5969, 0.6937, 0.5969, 0.6937, 0.5969, 0.6937, 0.5969, 0.6318, 0.599, 0.7083, 0.599, 0.7083, 0.599, 0.6318, 0.599, 0.6985, 0.6556, 0.6985, 0.6556, 0.6985, 0.6556, 0.6985, 0.6556, 0.6985, 0.6556, 0.6985, 0.6556, 0.6985, 0.6556, 0.6985, 0.6556, 0.7083, 0.599, 0.7083, 0.599, 0.7083, 0.599, 0.7083, 0.599, 0.6937, 0.5969, 0.6937, 0.5969, 0.6937, 0.5969, 0.6937, 0.5969, 0.6172, 0.5969, 0.6937, 0.5969, 0.6937, 0.5969, 0.6172, 0.5969, 0.7083, 0.5364, 0.7083, 0.5364, 0.7083, 0.544, 0.7083, 0.544, 0.6937, 0.5874, 0.6937, 0.5874, 0.6937, 0.5874, 0.6937, 0.5874, 0.6985, 0.6556, 0.6985, 0.6556, 0.6985, 0.6556, 0.6985, 0.6556, 0.6952, 0.655, 0.6969, 0.6553, 0.6969, 0.6553, 0.6952, 0.655, 0.6858, 0.5922, 0.6842, 0.5922, 0.685, 0.5922, 0.6858, 0.5922, 0.6842, 0.5922, 0.6826, 0.5921, 0.6842, 0.5922, 0.685, 0.5922, 0.7083, 0.599, 0.7083, 0.599, 0.7083, 0.599, 0.7083, 0.599, 0.6937, 0.5969, 0.6929, 0.5969, 0.6937, 0.5969, 0.6937, 0.5969, 0.622, 0.6556, 0.622, 0.6556, 0.622, 0.6556, 0.622, 0.6556, 0.5281, 0.5159, 0.5667, 0.5193, 0.5869, 0.5398, 0.5486, 0.5394, 0.6329, 0.3996, 0.6304, 0.3684, 0.65, 0.3684, 0.6513, 0.4035, 0.6423, 0.4555, 0.6305, 0.4028, 0.6379, 0.4116, 0.6396, 0.4192, 0.6387, 0.4338, 0.6148, 0.4628, 0.6216, 0.4876, 0.6305, 0.4919, 0.6293, 0.4615, 0.5748, 0.4137, 0.5645, 0.4107, 0.5763, 0.4502, 0.5804, 0.452, 0.6937, 0.5969, 0.6921, 0.5969, 0.6929, 0.5969, 0.6937, 0.5969, 0.7083, 0.544, 0.7083, 0.544, 0.7083, 0.544, 0.7083, 0.544, 0.7083, 0.544, 0.7083, 0.544, 0.7083, 0.544, 0.7083, 0.544, 0.7083, 0.599, 0.7083, 0.599, 0.7083, 0.599, 0.7083, 0.599, 0.6921, 0.5969, 0.6905, 0.5969, 0.6922, 0.5969, 0.6929, 0.5969, 0.7076, 0.3566, 0.7076, 0.3568, 0.7076, 0.3566, 0.7121, 0.3925, 0.7089, 0.4132, 0.7039, 0.416, 0.7099, 0.3932, 0.5736, 0.4502, 0.5697, 0.4107, 0.5611, 0.4107, 0.5651, 0.4502, 0.7051, 0.5984, 0.7068, 0.5987, 0.7068, 0.5987, 0.6738, 0.4239, 0.6992, 0.4239, 0.706, 0.4441, 0.6741, 0.4404, 0.6172, 0.6489, 0.6937, 0.6489, 0.6937, 0.6489, 0.6857, 0.6489, 0.6489, 0.6489, 0.6262, 0.6489, 0.6172, 0.6489, 0.7001, 0.544, 0.6622, 0.544, 0.6635, 0.544, 0.7003, 0.544, 0.6318, 0.544, 0.7083, 0.544, 0.7083, 0.544, 0.6318, 0.544, 0.7083, 0.544, 0.7001, 0.544, 0.7003, 0.544, 0.7083, 0.544, 0.7083, 0.544, 0.7083, 0.544, 0.7083, 0.544, 0.7083, 0.544, 0.6595, 0.3963, 0.6614, 0.445, 0.6622, 0.445, 0.6579, 0.4014, 0.7044, 0.3843, 0.7052, 0.356, 0.7052, 0.356, 0.7044, 0.3843, 0.6404, 0.544, 0.6318, 0.544, 0.6318, 0.544, 0.6408, 0.544, 0.7052, 0.356, 0.6287, 0.356, 0.6287, 0.356, 0.7052, 0.356, 0.6775, 0.4037, 0.6777, 0.445, 0.6833, 0.445, 0.6852, 0.4009, 0.6635, 0.544, 0.6622, 0.544, 0.6404, 0.544, 0.6408, 0.544, 0.7154, 0.3684, 0.7121, 0.3925, 0.7099, 0.3932, 0.7093, 0.3684, 0.6412, 0.603, 0.5648, 0.603, 0.5648, 0.603, 0.6412, 0.603, 0.5539, 0.3646, 0.5539, 0.3646, 0.5539, 0.3646, 0.5539, 0.3646, 0.5911, 0.4565, 0.5978, 0.5087, 0.6258, 0.5171, 0.6181, 0.4857, 0.6189, 0.4555, 0.6595, 0.3684, 0.6595, 0.3963, 0.6579, 0.4014, 0.6555, 0.3684, 0.7044, 0.4268, 0.7044, 0.3843, 0.7044, 0.3843, 0.7044, 0.4268, 0.5539, 0.3646, 0.5539, 0.3646, 0.5539, 0.3646, 0.5539, 0.3646, 0.6738, 0.4239, 0.6741, 0.4404, 0.642, 0.4445, 0.6429, 0.4239, 0.529, 0.4239, 0.5359, 0.4455, 0.5372, 0.4458, 0.5353, 0.4358, 0.5313, 0.4239, 0.6061, 0.4239, 0.6038, 0.4457, 0.5969, 0.4461, 0.5636, 0.4478, 0.5583, 0.4239, 0.6429, 0.4239, 0.642, 0.4445, 0.6038, 0.4457, 0.6061, 0.4239, 0.5683, 0.3684, 0.5748, 0.4137, 0.6036, 0.4103, 0.6049, 0.3684, 0.6555, 0.3684, 0.6579, 0.4014, 0.666, 0.4081, 0.6655, 0.3684, 0.6838, 0.445, 0.686, 0.3968, 0.6852, 0.4009, 0.6833, 0.445, 0.6655, 0.3684, 0.666, 0.4081, 0.6775, 0.4037, 0.6806, 0.3684, 0.6281, 0.4348, 0.6282, 0.4231, 0.6285, 0.4041, 0.6329, 0.3996, 0.6347, 0.4291, 0.6919, 0.3684, 0.6915, 0.3877, 0.6939, 0.4065, 0.7105, 0.4063, 0.7154, 0.3684, 0.7237, 0.3684, 0.7174, 0.4061, 0.7121, 0.3925, 0.7154, 0.3684, 0.6934, 0.3595, 0.6929, 0.3578, 0.6912, 0.3524, 0.6792, 0.3617, 0.6806, 0.3558, 0.6754, 0.3595, 0.6524, 0.4342, 0.6513, 0.4035, 0.6737, 0.4056, 0.6728, 0.4394, 0.5698, 0.3684, 0.5735, 0.4107, 0.5645, 0.4107, 0.5556, 0.3684, 0.5678, 0.3684, 0.5701, 0.4107, 0.5731, 0.4107, 0.5698, 0.3684, 0.6766, 0.3662, 0.6001, 0.3662, 0.6774, 0.3541, 0.681, 0.4163, 0.6801, 0.4318, 0.6889, 0.4362, 0.6915, 0.4269, 0.6919, 0.4163, 0.5859, 0.3555, 0.5859, 0.3555, 0.5859, 0.3558, 0.5859, 0.3558, 0.5859, 0.3555, 0.7204, 0.6539, 0.7206, 0.6652, 0.7206, 0.6652, 0.7206, 0.6652, 0.6646, 0.427, 0.6746, 0.4415, 0.6714, 0.4637, 0.6639, 0.458, 0.7076, 0.3566, 0.7076, 0.3566, 0.7076, 0.3566, 0.7076, 0.3566, 0.6937, 0.5874, 0.6937, 0.5874, 0.6937, 0.5874, 0.6216, 0.4397, 0.6143, 0.4608, 0.6293, 0.4615, 0.628, 0.4163, 0.6262, 0.4163, 0.6578, 0.4549, 0.6501, 0.4537, 0.6504, 0.4361, 0.6438, 0.4224, 0.6475, 0.4385, 0.6452, 0.4529, 0.6404, 0.4522, 0.6368, 0.4103, 0.6453, 0.4004, 0.6571, 0.453, 0.678, 0.3637, 0.678, 0.3631, 0.678, 0.3631, 0.678, 0.3637, 0.5407, 0.5874, 0.5407, 0.5874, 0.5407, 0.5874, 0.5407, 0.5969, 0.5407, 0.5969, 0.5407, 0.5969, 0.5407, 0.5969, 0.5859, 0.3576, 0.6624, 0.3576, 0.6624, 0.3576, 0.5859, 0.3576, 0.5695, 0.3659, 0.5695, 0.3708, 0.5695, 0.3708, 0.5695, 0.3659, 0.5407, 0.5874, 0.5407, 0.5874, 0.5407, 0.5874, 0.5407, 0.5874, 0.6741, 0.3672, 0.6741, 0.3666, 0.6741, 0.3665, 0.6741, 0.3672, 0.6252, 0.64, 0.5651, 0.64, 0.5651, 0.64, 0.6416, 0.64, 0.5651, 0.64, 0.5651, 0.64, 0.5651, 0.64, 0.6319, 0.64, 0.6252, 0.64, 0.6416, 0.64, 0.5651, 0.64, 0.5651, 0.64, 0.5651, 0.64, 0.5651, 0.64, 0.654, 0.3569, 0.6533, 0.3605, 0.6533, 0.3605, 0.654, 0.3569, 0.6148, 0.544, 0.5553, 0.544, 0.5553, 0.544, 0.6148, 0.544, 0.5553, 0.544, 0.5553, 0.544, 0.5553, 0.544, 0.5553, 0.544, 0.5553, 0.544, 0.5553, 0.544, 0.5553, 0.544, 0.5553, 0.544, 0.5553, 0.544, 0.5553, 0.544, 0.5553, 0.544, 0.5553, 0.544, 0.6101, 0.3536, 0.5367, 0.4494, 0.5367, 0.5398, 0.6304, 0.5398, 0.6312, 0.3536, 0.5367, 0.4494, 0.5367, 0.3855, 0.5367, 0.3607, 0.5367, 0.5398, 0.5367, 0.5398, 0.6912, 0.3658, 0.6912, 0.3658, 0.6912, 0.3658, 0.6912, 0.3658, 0.6777, 0.4041, 0.6728, 0.4394, 0.6737, 0.4056, 0.7076, 0.36, 0.7076, 0.3588, 0.7076, 0.3588, 0.7076, 0.36, 0.6937, 0.5874, 0.6937, 0.5874, 0.6937, 0.5874, 0.6746, 0.3684, 0.6777, 0.4041, 0.6737, 0.4056, 0.7076, 0.3568, 0.7076, 0.3566, 0.7076, 0.3566, 0.7076, 0.3568, 0.7076, 0.3588, 0.7076, 0.3568, 0.7076, 0.3568, 0.7076, 0.3588, 0.6738, 0.4043, 0.6754, 0.3952, 0.6897, 0.3819, 0.6898, 0.415, 0.6751, 0.4146, 0.6912, 0.3658, 0.6912, 0.3658, 0.6912, 0.3658, 0.6912, 0.3658, 0.7076, 0.3566, 0.7076, 0.3601, 0.7076, 0.3601, 0.7076, 0.3566, 0.7076, 0.3636, 0.7076, 0.3621, 0.7076, 0.3621, 0.7076, 0.3636, 0.6912, 0.3658, 0.6912, 0.3658, 0.6912, 0.3658, 0.7076, 0.36, 0.7076, 0.3588, 0.7076, 0.3568, 0.7076, 0.3566, 0.7076, 0.3601, 0.7076, 0.3566, 0.7076, 0.3566, 0.7076, 0.3566, 0.7076, 0.3601, 0.7076, 0.3636, 0.7076, 0.3621, 0.7076, 0.36, 0.6912, 0.3658, 0.6912, 0.3658, 0.6912, 0.3658, 0.6912, 0.3658, 0.6912, 0.3658, 0.6912, 0.3658, 0.6912, 0.3658, 0.7076, 0.3566, 0.7076, 0.3561, 0.7076, 0.3566, 0.7076, 0.3561, 0.7076, 0.3566, 0.7076, 0.3566, 0.7076, 0.3566, 0.7076, 0.3561, 0.7076, 0.3561, 0.7076, 0.3566, 0.6912, 0.3658, 0.6912, 0.3658, 0.6912, 0.3658, 0.6912, 0.3658, 0.7076, 0.3566, 0.7076, 0.3566, 0.7076, 0.3566, 0.7076, 0.3566, 0.7076, 0.3561, 0.7076, 0.3562, 0.7076, 0.3563, 0.7076, 0.3566, 0.7076, 0.3566, 0.7076, 0.3561, 0.7076, 0.3601, 0.7076, 0.3636, 0.7076, 0.3636, 0.7076, 0.3601, 0.7076, 0.3621, 0.7076, 0.36, 0.7076, 0.36, 0.7076, 0.3621, 0.7037, 0.3636, 0.7037, 0.3601, 0.7037, 0.3636, 0.7071, 0.3595, 0.7088, 0.3537, 0.6912, 0.3524, 0.6929, 0.3578, 0.6934, 0.3595, 0.7037, 0.3597, 0.7037, 0.3596, 0.7037, 0.3596, 0.7037, 0.3597, 0.7037, 0.3624, 0.7037, 0.3607, 0.7037, 0.3607, 0.7037, 0.3624, 0.7037, 0.3624, 0.7037, 0.3647, 0.7037, 0.3647, 0.7037, 0.3624, 0.7037, 0.3605, 0.7037, 0.3601, 0.7037, 0.3601, 0.7037, 0.3605, 0.7088, 0.3537, 0.7028, 0.3747, 0.6897, 0.3819, 0.6912, 0.3524, 0.7253, 0.489, 0.6642, 0.4825, 0.6633, 0.4845, 0.6558, 0.5125, 0.7108, 0.5125, 0.7037, 0.3601, 0.7037, 0.3624, 0.7037, 0.3624, 0.7037, 0.3601, 0.7037, 0.3601, 0.7037, 0.3605, 0.7037, 0.3605, 0.7037, 0.3601, 0.7037, 0.3596, 0.7037, 0.3596, 0.7037, 0.3596, 0.7037, 0.3596, 0.7069, 0.3658, 0.7069, 0.3658, 0.7069, 0.3658, 0.7069, 0.3658, 0.6664, 0.5913, 0.6664, 0.5901, 0.6664, 0.5921, 0.6664, 0.5921, 0.7052, 0.4404, 0.7039, 0.416, 0.7089, 0.4132, 0.0, 0.0, 0.0, 0.0, 0.0, 0.0, 0.0, 0.0, 0.6939, 0.4065, 0.6904, 0.4341, 0.7056, 0.4289, 0.7105, 0.4063, 0.7037, 0.3602, 0.7037, 0.3601, 0.7037, 0.3601, 0.7037, 0.3602, 0.7037, 0.3596, 0.7037, 0.3601, 0.7037, 0.3601, 0.7037, 0.3596, 0.7037, 0.3601, 0.7037, 0.3601, 0.7037, 0.3605, 0.7037, 0.3601, 0.7037, 0.3597, 0.7037, 0.3596, 0.7037, 0.3601, 0.7037, 0.3601, 0.7037, 0.3597, 0.7037, 0.3601, 0.7037, 0.3636, 0.7037, 0.3601, 0.7037, 0.3601, 0.7037, 0.3636, 0.7037, 0.3596, 0.7037, 0.3596, 0.7037, 0.3601, 0.7037, 0.3601, 0.7037, 0.3601, 0.7037, 0.3601, 0.7037, 0.3624, 0.7037, 0.3624, 0.7037, 0.3607, 0.7037, 0.3654, 0.7037, 0.3636, 0.7037, 0.3636, 0.6803, 0.3623, 0.6803, 0.36, 0.6803, 0.3598, 0.6803, 0.3623, 0.7037, 0.3602, 0.7037, 0.3601, 0.7037, 0.3601, 0.7037, 0.3601, 0.7037, 0.3601, 0.7037, 0.3605, 0.7037, 0.3601, 0.7037, 0.3648, 0.7037, 0.3624, 0.7037, 0.3624, 0.7037, 0.3647, 0.7037, 0.3607, 0.7037, 0.3602, 0.7037, 0.3601, 0.7037, 0.3601, 0.7037, 0.3636, 0.7037, 0.3654, 0.7037, 0.3636, 0.7037, 0.3601, 0.7037, 0.3636, 0.7037, 0.3636, 0.7037, 0.3601, 0.7037, 0.3601, 0.7037, 0.3597, 0.7037, 0.3597, 0.7037, 0.3601, 0.7037, 0.3607, 0.7037, 0.3602, 0.7037, 0.3602, 0.7037, 0.3607, 0.7069, 0.3658, 0.7069, 0.3658, 0.7069, 0.3658, 0.7069, 0.3658, 0.7037, 0.3636, 0.7037, 0.3601, 0.7037, 0.3601, 0.7037, 0.3636, 0.7037, 0.3672, 0.7037, 0.3648, 0.7037, 0.3648, 0.7037, 0.3672, 0.7037, 0.3636, 0.7037, 0.3654, 0.7037, 0.3654, 0.7037, 0.3636, 0.6746, 0.4415, 0.689, 0.4365, 0.6845, 0.4667, 0.6714, 0.4637, 0.7044, 0.4818, 0.7044, 0.4818, 0.7044, 0.4818, 0.7044, 0.4818, 0.6693, 0.3573, 0.6461, 0.3678, 0.6145, 0.3719, 0.6886, 0.3775, 0.6678, 0.3664, 0.6461, 0.3678, 0.6998, 0.3569, 0.6998, 0.3569, 0.6998, 0.3569, 0.6998, 0.3569, 0.6564, 0.5022, 0.6569, 0.5099, 0.6453, 0.5417, 0.6276, 0.5334, 0.6231, 0.5026, 0.6257, 0.4961, 0.6563, 0.5464, 0.664, 0.554, 0.6609, 0.5765, 0.653, 0.5711, 0.5667, 0.5193, 0.6149, 0.5171, 0.6342, 0.5143, 0.6316, 0.5401, 0.5869, 0.5398, 0.664, 0.554, 0.6767, 0.5559, 0.6692, 0.5798, 0.6609, 0.5765, 0.6564, 0.5022, 0.6257, 0.4961, 0.6256, 0.4559, 0.654, 0.4598, 0.6342, 0.5143, 0.6658, 0.4926, 0.6875, 0.4847, 0.691, 0.4866, 0.7253, 0.489, 0.7108, 0.5125, 0.6569, 0.5099, 0.6552, 0.5046, 0.6433, 0.5523, 0.6453, 0.5417, 0.6787, 0.3601, 0.6803, 0.3601, 0.6799, 0.3601, 0.6787, 0.3601, 0.6787, 0.3601, 0.6771, 0.3602, 0.6787, 0.3601, 0.6803, 0.3601, 0.6803, 0.3639, 0.6803, 0.3601, 0.6803, 0.3601, 0.6803, 0.3601, 0.6803, 0.3601, 0.6803, 0.3601, 0.6803, 0.3601, 0.6872, 0.5557, 0.6888, 0.556, 0.6888, 0.556, 0.6872, 0.5557, 0.6994, 0.3569, 0.6982, 0.3569, 0.6982, 0.3569, 0.6994, 0.3569, 0.6187, 0.3007, 0.6228, 0.2934, 0.6255, 0.3255, 0.6998, 0.3569, 0.6994, 0.3569, 0.6994, 0.3569, 0.6998, 0.3569, 0.6982, 0.3569, 0.6966, 0.3569, 0.6966, 0.3569, 0.6982, 0.3569, 0.7044, 0.4818, 0.7044, 0.4357, 0.7044, 0.4357, 0.7044, 0.4818, 0.7044, 0.4357, 0.7044, 0.4818, 0.7044, 0.4818, 0.7044, 0.4357, 0.5911, 0.4565, 0.5915, 0.4696, 0.5954, 0.5008, 0.5978, 0.5087, 0.5916, 0.5124, 0.5754, 0.4972, 0.5853, 0.5306, 0.5951, 0.5419, 0.5954, 0.5008, 0.597, 0.5129, 0.6011, 0.5414, 0.6072, 0.5447, 0.5978, 0.5087, 0.5703, 0.3569, 0.5703, 0.3569, 0.5703, 0.3569, 0.5703, 0.3569, 0.646, 0.3706, 0.5695, 0.3659, 0.5695, 0.3659, 0.646, 0.3706, 0.5407, 0.5874, 0.5407, 0.5874, 0.5407, 0.5874, 0.6779, 0.3603, 0.678, 0.3591, 0.678, 0.3591, 0.6779, 0.3603, 0.6015, 0.4972, 0.6031, 0.485, 0.6207, 0.4863, 0.6219, 0.4972, 0.6083, 0.5047, 0.6231, 0.5026, 0.6276, 0.5334, 0.6133, 0.5415, 0.597, 0.5129, 0.6083, 0.5047, 0.6133, 0.5415, 0.6011, 0.5414, 0.5539, 0.3646, 0.5539, 0.3646, 0.5539, 0.3646, 0.5539, 0.3646, 0.5678, 0.3577, 0.5695, 0.3664, 0.5695, 0.3664, 0.5678, 0.3577, 0.5514, 0.4761, 0.6279, 0.4818, 0.5514, 0.4818, 0.6682, 0.3578, 0.6306, 0.3562, 0.6306, 0.3562, 0.6682, 0.3578, 0.5841, 0.4882, 0.5853, 0.4924, 0.5855, 0.4972, 0.5754, 0.4972, 0.5741, 0.4557, 0.5813, 0.4638, 0.678, 0.3631, 0.6779, 0.3603, 0.6779, 0.3603, 0.678, 0.3631, 0.6031, 0.485, 0.6015, 0.4564, 0.6196, 0.4447, 0.6207, 0.4863, 0.5976, 0.3635, 0.6741, 0.3639, 0.6741, 0.3627, 0.5976, 0.3632, 0.6741, 0.3639, 0.674, 0.3639, 0.6741, 0.3627, 0.5976, 0.3632, 0.5976, 0.3636, 0.5976, 0.3635, 0.6741, 0.3665, 0.6741, 0.3666, 0.674, 0.3639, 0.6741, 0.3639, 0.6015, 0.3596, 0.6015, 0.36, 0.6015, 0.36, 0.6015, 0.3596, 0.678, 0.3637, 0.678, 0.3637, 0.678, 0.3637, 0.678, 0.3637, 0.678, 0.3637, 0.678, 0.3637, 0.678, 0.3637, 0.678, 0.3637, 0.678, 0.3591, 0.6015, 0.3596, 0.6015, 0.3596, 0.678, 0.3591, 0.6624, 0.3576, 0.6624, 0.3576, 0.6624, 0.3576, 0.6624, 0.3576, 0.5859, 0.3591, 0.5859, 0.3591, 0.5859, 0.3591, 0.5859, 0.3525, 0.5851, 0.3636, 0.5859, 0.3526, 0.6624, 0.3526, 0.6616, 0.3608, 0.5859, 0.3527, 0.5859, 0.3534, 0.5859, 0.3534, 0.5859, 0.3527, 0.5851, 0.361, 0.5859, 0.3534, 0.6614, 0.3603, 0.6708, 0.3603, 0.6697, 0.3591, 0.661, 0.3591, 0.5859, 0.3591, 0.5859, 0.3581, 0.5859, 0.3582, 0.5859, 0.3591, 0.6697, 0.3591, 0.6697, 0.3539, 0.6622, 0.354, 0.661, 0.3591, 0.6624, 0.3637, 0.6708, 0.3603, 0.6614, 0.3603, 0.5859, 0.3534, 0.5859, 0.3582, 0.5859, 0.3581, 0.5859, 0.3534, 0.6732, 0.3534, 0.6654, 0.3523, 0.6662, 0.3534, 0.5695, 0.3631, 0.5703, 0.3559, 0.5703, 0.3559, 0.5695, 0.3631, 0.5539, 0.3646, 0.6207, 0.3646, 0.6207, 0.3646, 0.5539, 0.3646, 0.6568, 0.363, 0.649, 0.3678, 0.649, 0.3678, 0.6568, 0.363, 0.5703, 0.3559, 0.5703, 0.3569, 0.5703, 0.3569, 0.5703, 0.3559, 0.6457, 0.358, 0.6468, 0.3614, 0.6468, 0.3614, 0.6457, 0.358, 0.5703, 0.3569, 0.5703, 0.3569, 0.5703, 0.3569, 0.5703, 0.3569, 0.6466, 0.3569, 0.6454, 0.3569, 0.6454, 0.3569, 0.6466, 0.3569, 0.6423, 0.3527, 0.6434, 0.3539, 0.643, 0.3532, 0.6615, 0.3541, 0.6799, 0.3542, 0.6317, 0.3574, 0.6312, 0.3568, 0.6312, 0.3568, 0.6317, 0.3574, 0.6501, 0.4537, 0.6578, 0.4549, 0.6712, 0.4672, 0.6428, 0.4633, 0.6543, 0.4653, 0.6358, 0.4754, 0.6363, 0.4673, 0.6615, 0.3541, 0.6824, 0.3547, 0.6763, 0.356, 0.6983, 0.3546, 0.6799, 0.3542, 0.6707, 0.3582, 0.6646, 0.3595, 0.6646, 0.3595, 0.6707, 0.3582, 0.6866, 0.3581, 0.6682, 0.3578, 0.6682, 0.3578, 0.6866, 0.3581, 0.6312, 0.3568, 0.6497, 0.3576, 0.6497, 0.3576, 0.6312, 0.3568, 0.6497, 0.3576, 0.6707, 0.3582, 0.6707, 0.3582, 0.6497, 0.3576, 0.6646, 0.3595, 0.6866, 0.3581, 0.6866, 0.3581, 0.6646, 0.3595, 0.6094, 0.3595, 0.6094, 0.3583, 0.6094, 0.3595, 0.5874, 0.3535, 0.5874, 0.3535, 0.5874, 0.3535, 0.5874, 0.3535, 0.5701, 0.4107, 0.5743, 0.4506, 0.5806, 0.4546, 0.5731, 0.4107, 0.5859, 0.3569, 0.5859, 0.3569, 0.5859, 0.3569, 0.5859, 0.3569, 0.595, 0.4786, 0.55, 0.4719, 0.5794, 0.4876, 0.5989, 0.4917, 0.6104, 0.3296, 0.6102, 0.3347, 0.6115, 0.3761, 0.6094, 0.3595, 0.6094, 0.3595, 0.6094, 0.3595, 0.6094, 0.3595, 0.6094, 0.363, 0.6094, 0.3595, 0.6094, 0.3595, 0.6094, 0.363, 0.6094, 0.3581, 0.6094, 0.3583, 0.6094, 0.3595, 0.6094, 0.3595, 0.6094, 0.363, 0.6094, 0.3665, 0.6094, 0.363, 0.5859, 0.3558, 0.5859, 0.3569, 0.5859, 0.3569, 0.5859, 0.3558, 0.5859, 0.3569, 0.5859, 0.3604, 0.5859, 0.3604, 0.5859, 0.3569, 0.5859, 0.3604, 0.5859, 0.3569, 0.5859, 0.3569, 0.5859, 0.3604, 0.5859, 0.3639, 0.5859, 0.3604, 0.5859, 0.3604, 0.5859, 0.3639, 0.5859, 0.3604, 0.5859, 0.3639, 0.5859, 0.3639, 0.5859, 0.3604, 0.6054, 0.3623, 0.6054, 0.3623, 0.6054, 0.36, 0.6367, 0.361, 0.6367, 0.3633, 0.6367, 0.3633, 0.6367, 0.361, 0.5514, 0.4268, 0.5514, 0.4268, 0.5514, 0.4268, 0.5514, 0.4268, 0.5912, 0.4678, 0.5806, 0.4546, 0.5799, 0.5017, 0.5911, 0.4984, 0.6297, 0.3597, 0.6255, 0.3255, 0.6228, 0.2934, 0.622, 0.3236, 0.6552, 0.5046, 0.6387, 0.5209, 0.6365, 0.5522, 0.6433, 0.5523, 0.6985, 0.6556, 0.6985, 0.6556, 0.6985, 0.6556, 0.6985, 0.6556, 0.6148, 0.4107, 0.5912, 0.426, 0.5911, 0.4565, 0.6189, 0.4555, 0.6387, 0.5209, 0.6258, 0.5171, 0.6217, 0.5491, 0.6365, 0.5522, 0.5351, 0.3659, 0.5351, 0.3643, 0.6116, 0.3656, 0.6116, 0.3659, 0.5351, 0.3659, 0.5351, 0.3659, 0.5351, 0.3643, 0.5553, 0.544, 0.5553, 0.544, 0.5553, 0.544, 0.5553, 0.544, 0.6279, 0.4268, 0.6279, 0.4268, 0.6279, 0.4309, 0.5586, 0.3554, 0.6351, 0.3558, 0.6351, 0.3558, 0.5586, 0.3554, 0.5586, 0.3558, 0.5586, 0.3554, 0.5586, 0.3554, 0.5586, 0.3558, 0.5547, 0.3655, 0.5547, 0.362, 0.5547, 0.362, 0.5742, 0.3649, 0.5742, 0.3614, 0.5742, 0.3614, 0.5742, 0.3649, 0.5742, 0.3579, 0.5742, 0.3614, 0.5742, 0.3614, 0.5742, 0.3579, 0.5547, 0.362, 0.5547, 0.3585, 0.5547, 0.362, 0.5742, 0.3614, 0.5742, 0.3649, 0.5742, 0.3649, 0.5742, 0.3614, 0.5742, 0.3614, 0.5742, 0.3579, 0.5742, 0.3579, 0.5742, 0.3614, 0.5969, 0.4461, 0.6018, 0.4606, 0.6097, 0.4702, 0.5636, 0.4702, 0.5636, 0.4478, 0.6293, 0.3607, 0.6198, 0.3646, 0.6161, 0.3706, 0.6293, 0.3652, 0.6246, 0.3644, 0.6246, 0.3644, 0.6246, 0.3644, 0.6058, 0.3634, 0.6058, 0.3589, 0.6058, 0.3589, 0.619, 0.3587, 0.619, 0.3632, 0.619, 0.3587, 0.6229, 0.3556, 0.6222, 0.3768, 0.6222, 0.3768, 0.55, 0.4719, 0.5485, 0.4702, 0.5636, 0.4702, 0.5831, 0.4876, 0.5794, 0.4876, 0.619, 0.3587, 0.619, 0.3565, 0.6182, 0.3729, 0.619, 0.3558, 0.619, 0.3587, 0.5586, 0.4074, 0.5595, 0.4194, 0.5624, 0.4502, 0.5651, 0.4502, 0.5611, 0.4107, 0.7053, 0.4548, 0.6844, 0.4671, 0.6741, 0.4404, 0.706, 0.4441, 0.6161, 0.41, 0.6248, 0.3684, 0.6049, 0.3684, 0.6036, 0.4103, 0.6124, 0.4491, 0.6161, 0.41, 0.6036, 0.4103, 0.6018, 0.4498, 0.6347, 0.4611, 0.647, 0.4678, 0.6592, 0.4737, 0.6614, 0.4587, 0.637, 0.3482, 0.6248, 0.3423, 0.6125, 0.3356, 0.6239, 0.3484, 0.6362, 0.3535, 0.6805, 0.4865, 0.6853, 0.4913, 0.6865, 0.4865, 0.6632, 0.3658, 0.6583, 0.361, 0.6535, 0.3717, 0.6488, 0.3814, 0.6477, 0.385, 0.6498, 0.385, 0.6576, 0.3652, 0.6628, 0.3672, 0.685, 0.4927, 0.6797, 0.4907, 0.6719, 0.5105, 0.6699, 0.5105, 0.6624, 0.535, 0.6692, 0.5333, 0.679, 0.516, 0.6435, 0.3616, 0.6417, 0.3544, 0.637, 0.3482, 0.6362, 0.3535, 0.6395, 0.3618, 0.6617, 0.4873, 0.6584, 0.479, 0.6571, 0.4876, 0.6998, 0.3569, 0.6998, 0.3569, 0.6998, 0.3569, 0.6998, 0.3569, 0.6998, 0.3569, 0.6395, 0.3618, 0.6417, 0.3676, 0.6413, 0.3733, 0.6423, 0.3814, 0.6477, 0.385, 0.6488, 0.3814, 0.6478, 0.3718, 0.6435, 0.3616, 0.6656, 0.4871, 0.6699, 0.4973, 0.6709, 0.5069, 0.6772, 0.4865, 0.6367, 0.3478, 0.6377, 0.3333, 0.6359, 0.3257, 0.6402, 0.3309, 0.638, 0.3466, 0.6404, 0.3696, 0.6399, 0.4326, 0.6422, 0.4168, 0.6447, 0.4198, 0.6478, 0.4568, 0.6423, 0.4555, 0.5754, 0.4972, 0.5799, 0.5017, 0.5806, 0.4546, 0.5743, 0.4506, 0.556, 0.3684, 0.5576, 0.3896, 0.5586, 0.4074, 0.5611, 0.4107, 0.5576, 0.3684, 0.6462, 0.3839, 0.6516, 0.3991, 0.6486, 0.3915, 0.6516, 0.3991, 0.689, 0.419, 0.6491, 0.3929, 0.6486, 0.3915, 0.689, 0.419, 0.6907, 0.419, 0.6474, 0.3919, 0.6491, 0.3929, 0.6966, 0.3878, 0.618, 0.3942, 0.6309, 0.3948, 0.6966, 0.3878, 0.6966, 0.3878, 0.6309, 0.3948, 0.6474, 0.3919, 0.6907, 0.419, 0.6907, 0.419, 0.6562, 0.4008, 0.6966, 0.3878, 0.6474, 0.3919, 0.6689, 0.4011, 0.6562, 0.4008, 0.6907, 0.419])
me_cube_003.materials.append(mat_material_001)
me_cube_003.use_remesh_preserve_volume = False
me_cube_003.use_remesh_preserve_attributes = False
me_cube_003.use_mirror_vertex_groups = False
me_cube_003.update()

# ---- objects
ob_cube = bpy.data.objects.new('Cube', me_cube_003)

# ---- transforms, parenting, visibility, modifiers, constraints
ob_cube.location = (0.0, 0.0, 0.0)
ob_cube.lineart.crease_threshold = 0.0

# ---- collection membership
col_collection.objects.link(ob_cube)

# ---- scene / render settings (as saved in the file)
scene.frame_start = 1; scene.frame_end = 250; scene.frame_set(1)
scene.render.engine = 'BLENDER_EEVEE_NEXT'
scene.cycles.use_denoising = False
scene.cycles.samples = 128
scene.cycles.sampling_pattern = 'TABULATED_SOBOL'
scene.cycles.use_adaptive_sampling = False
scene.cycles.use_light_tree = False
scene.view_settings.view_transform = 'Filmic'
bpy.context.view_layer.update()

# ---- added for rendering (the .blend has no active camera and no usable light): camera, sun
cam_auto = bpy.data.cameras.new('AutoCamera')
cam_auto.lens = 50.0
cam_auto.sensor_width = 36.0
cam_auto.clip_end = 1000.0
ob_auto_camera = bpy.data.objects.new('AutoCamera', cam_auto)
scene.collection.objects.link(ob_auto_camera)
ob_auto_camera.location = (5.04583, -6.0558, 5.21909)
ob_auto_camera.rotation_euler = (1.09748, -7.21219e-08, 0.694738)
scene.camera = ob_auto_camera
light_auto_sun = bpy.data.lights.new('AutoSun', 'SUN')
light_auto_sun.energy = 3.0
light_auto_sun.angle = 0.0523599
ob_auto_sun = bpy.data.objects.new('AutoSun', light_auto_sun)
scene.collection.objects.link(ob_auto_sun)
ob_auto_sun.rotation_euler = (0.872665, 0.174533, 0.523599)
bpy.context.view_layer.update()
